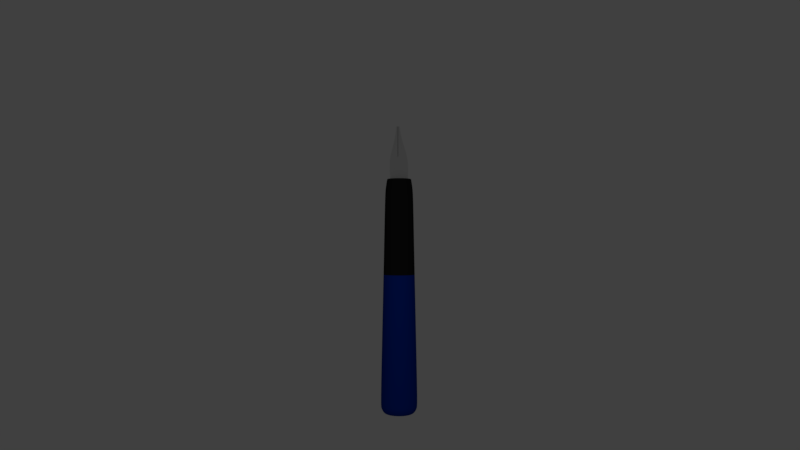 # Source: filler.blend  (saved by Blender 2.78.0; exported with 4.5.12 LTS)
import bpy
from mathutils import Matrix  # noqa: F401  (used for matrix-valued properties, if any)

bpy.ops.wm.read_factory_settings(use_empty=True)
scene = bpy.context.scene
scene.name = 'Scene'

# ---- collections
col_collection_1 = bpy.data.collections.new('Collection 1'); scene.collection.children.link(col_collection_1)

# ---- materials (node trees are filled in below, after node groups)
mat_material = bpy.data.materials.new('Material')
mat_material.alpha_threshold = 0.0
mat_material.use_transparent_shadow = False
mat_material.diffuse_color = (0.3588, 0.3588, 0.3588, 1.0)
mat_material.roughness = 0.5
mat_material.specular_intensity = 1.0
mat_material.line_color = (0.0, 0.0, 0.0, 1.0)
mat_material_003 = bpy.data.materials.new('Material.003')
mat_material_003.alpha_threshold = 0.0
mat_material_003.use_transparent_shadow = False
mat_material_003.diffuse_color = (0.04203, 0.04203, 0.04203, 1.0)
mat_material_003.roughness = 0.5
mat_material_003.specular_intensity = 0.4912
mat_material_001 = bpy.data.materials.new('Material.001')
mat_material_001.alpha_threshold = 0.0
mat_material_001.use_transparent_shadow = False
mat_material_001.diffuse_color = (0.01222, 0.01222, 0.01222, 1.0)
mat_material_001.roughness = 0.5
mat_material_001.specular_intensity = 0.0
mat_material_002 = bpy.data.materials.new('Material.002')
mat_material_002.alpha_threshold = 0.0
mat_material_002.use_transparent_shadow = False
mat_material_002.diffuse_color = (0.0, 0.02494, 0.2883, 1.0)
mat_material_002.roughness = 0.5
mat_material_002.specular_intensity = 0.02632

# ---- material node trees

# ---- world
world_world = bpy.data.worlds.new('World'); scene.world = world_world
world_world.color = (0.05088, 0.05088, 0.05088)
world_world.use_sun_shadow = False
world_world.sun_shadow_jitter_overblur = 0.0
world_world.cycles.sampling_method = 'MANUAL'

# ---- cameras
cam_camera = bpy.data.cameras.new('Camera')
cam_camera.clip_end = 100.0
cam_camera.lens = 35.0
cam_camera.sensor_width = 32.0
cam_camera.sensor_height = 18.0
cam_camera.ortho_scale = 7.314
cam_camera.dof.focus_distance = 0.0
cam_camera.dof.aperture_fstop = 128.0

# ---- lights
light_lamp = bpy.data.lights.new('Lamp', 'POINT')
light_lamp.transmission_factor = 0.0
light_lamp.cutoff_distance = 30.0
light_lamp.energy = 94.0
light_lamp.shadow_buffer_clip_start = 1.001
light_lamp.shadow_soft_size = 0.1
light_lamp.shadow_maximum_resolution = 0.006
light_lamp.use_absolute_resolution = True

# ---- meshes
me_plane = bpy.data.meshes.new('Plane')
me_plane.from_pydata([(-0.0678, 0.4081, 0.03042), (0.02815, 0.2843, 0.04111), (0.01273, 0.3386, 0.03642), (0.0007377, 0.4081, 0.03042), (0.04924, 0.2148, 0.04711), (0.08014, 0.1283, 0.05457), (0.1205, 0.02826, 0.06321), (0.1622, -0.09045, 0.07345), (0.1759, -0.143, 0.07799), (0.1854, -0.2142, 0.08414), (0.188, -0.2787, 0.0897), (0.1871, -0.3652, 0.09716), (0.1824, -0.4381, 0.1035), (0.1824, -0.4737, 0.1065), (-0.1895, -0.4703, 0.1062), (-0.1963, -0.4144, 0.1014), (-0.2066, -0.3414, 0.09511), (-0.21, -0.2583, 0.08794), (-0.2049, -0.1362, 0.0774), (-0.1912, -0.06671, 0.0714), (-0.1689, 0.004522, 0.06526), (-0.1329, 0.108, 0.05633), (-0.1055, 0.1928, 0.04901), (-0.08836, 0.2657, 0.04272), (-0.07893, 0.3183, 0.03818), (-0.07123, 0.3725, 0.0335), (0.0007377, 0.4058, -0.0009919), (0.01443, 0.3375, -0.007114), (0.02815, 0.2834, -0.01334), (0.04924, 0.2141, -0.01977), (-0.0678, 0.4058, -0.0009919), (0.08014, 0.1278, -0.02882), (0.1205, 0.02808, -0.04641), (0.1622, -0.09028, -0.06474), (0.1759, -0.1427, -0.075), (0.1854, -0.2137, -0.09245), (0.188, -0.278, -0.1088), (0.1871, -0.3642, -0.1362), (0.1824, -0.4369, -0.17), (0.1824, -0.4724, -0.1993), (-0.1895, -0.469, -0.1988), (-0.1963, -0.4132, -0.1693), (-0.2066, -0.3405, -0.1457), (-0.21, -0.2577, -0.12), (-0.2049, -0.1359, -0.08686), (-0.1912, -0.06661, -0.07613), (-0.1689, 0.004406, -0.06513), (-0.1329, 0.1076, -0.04917), (-0.1055, 0.1921, -0.03608), (-0.08836, 0.2648, -0.02482), (-0.07808, 0.3172, -0.01671), (-0.07123, 0.3713, -0.008332), (-0.03656, 0.4081, 0.02965), (-0.03353, 0.4058, -0.0009919), (0.0007377, 0.4072, 0.01415), (-0.0678, 0.4072, 0.01415), (-0.03353, 0.4072, 0.01415), (0.1897, -0.3219, 0.09343), (0.1897, -0.3211, -0.1219), (0.1858, -0.4016, 0.1003), (0.1858, -0.4006, -0.1499), (-0.03695, -0.08337, 0.07417), (-0.03353, 0.4081, 0.02872), (-0.029, 0.4081, 0.03046), (-0.029, -0.08337, 0.07417), (0.06296, 0.1716, 0.05084), (0.06296, 0.171, -0.02429), (0.1013, 0.07829, 0.05889), (0.1013, 0.07796, -0.03762), (0.1456, -0.03109, 0.06833), (0.1456, -0.0311, -0.05557)], [(56, 62)], [(3, 2, 1, 4, 65, 5, 67, 6, 69, 7, 8, 9, 10, 57, 11, 59, 12, 13, 14, 15, 16, 17, 18, 19, 20, 21, 22, 23, 24, 25, 0, 52), (26, 53, 30, 51, 50, 49, 48, 47, 46, 45, 44, 43, 42, 41, 40, 39, 38, 60, 37, 58, 36, 35, 34, 33, 70, 32, 68, 31, 66, 29, 28, 27), (2, 3, 54, 26, 27), (16, 15, 41, 42), (9, 8, 34, 35), (24, 23, 49, 50), (4, 1, 28, 29), (17, 16, 42, 43), (10, 9, 35, 36), (25, 24, 50, 51), (1, 2, 27, 28), (18, 17, 43, 44), (57, 10, 36, 58), (0, 25, 51, 30, 55), (56, 55, 30, 53), (19, 18, 44, 45), (59, 11, 37, 60), (65, 4, 29, 66), (20, 19, 45, 46), (13, 12, 38, 39), (67, 5, 31, 68), (21, 20, 46, 47), (14, 13, 39, 40), (69, 6, 32, 70), (22, 21, 47, 48), (15, 14, 40, 41), (8, 7, 33, 34), (23, 22, 48, 49), (54, 56, 53, 26), (3, 52, 0, 55, 56, 54), (11, 57, 58, 37), (12, 59, 60, 38), (52, 61, 64, 63), (5, 65, 66, 31), (6, 67, 68, 32), (7, 69, 70, 33)])
me_plane.polygons.foreach_set('material_index', [0, 0, 0, 0, 0, 0, 0, 0, 0, 0, 0, 0, 0, 0, 0, 0, 0, 0, 0, 0, 0, 0, 0, 0, 0, 0, 0, 0, 0, 0, 0, 0, 1, 0, 0, 0])
me_plane.materials.append(mat_material)
me_plane.materials.append(mat_material_003)
me_plane.use_remesh_preserve_volume = False
me_plane.use_remesh_preserve_attributes = False
me_plane.use_mirror_vertex_groups = False
me_plane.update()
me_cylinder = bpy.data.meshes.new('Cylinder')
me_cylinder.from_pydata([(3.293e-08, 0.7287, -1.213), (3.379e-08, 0.6748, 1.0), (0.1422, 0.7147, -1.213), (0.1316, 0.6618, 1.0), (0.2789, 0.6732, -1.213), (0.2582, 0.6234, 1.0), (0.4049, 0.6059, -1.213), (0.3749, 0.561, 1.0), (0.5153, 0.5153, -1.213), (0.4771, 0.4771, 1.0), (0.6059, 0.4049, -1.213), (0.561, 0.3749, 1.0), (0.6732, 0.2789, -1.213), (0.6234, 0.2582, 1.0), (0.7147, 0.1422, -1.213), (0.6618, 0.1316, 1.0), (0.7287, 1.363e-07, -1.213), (0.6748, 1.491e-07, 1.0), (0.7147, -0.1422, -1.213), (0.6618, -0.1316, 1.0), (0.6732, -0.2789, -1.213), (0.6234, -0.2582, 1.0), (0.6059, -0.4049, -1.213), (0.561, -0.3749, 1.0), (0.5153, -0.5153, -1.213), (0.4771, -0.4771, 1.0), (0.4049, -0.6059, -1.213), (0.3749, -0.561, 1.0), (0.2789, -0.6732, -1.213), (0.2582, -0.6234, 1.0), (0.1422, -0.7147, -1.213), (0.1316, -0.6618, 1.0), (-2.045e-07, -0.7287, -1.213), (-1.861e-07, -0.6748, 1.0), (-0.1422, -0.7147, -1.213), (-0.1316, -0.6618, 1.0), (-0.2789, -0.6732, -1.213), (-0.2582, -0.6234, 1.0), (-0.4049, -0.6059, -1.213), (-0.3749, -0.561, 1.0), (-0.5153, -0.5153, -1.213), (-0.4771, -0.4771, 1.0), (-0.6059, -0.4049, -1.213), (-0.561, -0.3749, 1.0), (-0.6732, -0.2789, -1.213), (-0.6234, -0.2582, 1.0), (-0.7147, -0.1422, -1.213), (-0.6618, -0.1316, 1.0), (-0.7287, 7.85e-07, -1.213), (-0.6748, 7.498e-07, 1.0), (-0.7147, 0.1422, -1.213), (-0.6618, 0.1316, 1.0), (-0.6732, 0.2789, -1.213), (-0.6234, 0.2582, 1.0), (-0.6059, 0.4049, -1.213), (-0.561, 0.3749, 1.0), (-0.5153, 0.5153, -1.213), (-0.4771, 0.4771, 1.0), (-0.4049, 0.6059, -1.213), (-0.3749, 0.561, 1.0), (-0.2789, 0.6732, -1.213), (-0.2582, 0.6234, 1.0), (-0.1422, 0.7147, -1.213), (-0.1316, 0.6618, 1.0), (1.681e-08, 0.8001, 0.8345), (0.1561, 0.7847, 0.8345), (0.3062, 0.7392, 0.8345), (0.4445, 0.6652, 0.8345), (0.5657, 0.5657, 0.8345), (0.6652, 0.4445, 0.8345), (0.7392, 0.3062, 0.8345), (0.7847, 0.1561, 0.8345), (0.8001, 1.229e-07, 0.8345), (0.7847, -0.1561, 0.8345), (0.7392, -0.3062, 0.8345), (0.6652, -0.4445, 0.8345), (0.5657, -0.5657, 0.8345), (0.4445, -0.6652, 0.8345), (0.3062, -0.7392, 0.8345), (0.1561, -0.7847, 0.8345), (-2.439e-07, -0.8001, 0.8345), (-0.1561, -0.7847, 0.8345), (-0.3062, -0.7392, 0.8345), (-0.4445, -0.6652, 0.8345), (-0.5657, -0.5657, 0.8345), (-0.6652, -0.4445, 0.8345), (-0.7392, -0.3062, 0.8345), (-0.7847, -0.1561, 0.8345), (-0.8001, 8.351e-07, 0.8345), (-0.7847, 0.1561, 0.8345), (-0.7392, 0.3062, 0.8345), (-0.6652, 0.4445, 0.8345), (-0.5657, 0.5657, 0.8345), (-0.4445, 0.6652, 0.8345), (-0.3062, 0.7392, 0.8345), (-0.1561, 0.7847, 0.8345), (0.1979, 0.9949, -1.144), (0.3882, 0.9372, -1.144), (0.5636, 0.8435, -1.144), (0.7173, 0.7173, -1.144), (0.8435, 0.5636, -1.144), (0.9372, 0.3882, -1.144), (0.9949, 0.1979, -1.144), (1.014, 7.508e-08, -1.144), (0.9949, -0.1979, -1.144), (0.9372, -0.3882, -1.144), (0.8435, -0.5636, -1.144), (0.7173, -0.7173, -1.144), (0.5636, -0.8435, -1.144), (0.3882, -0.9372, -1.144), (0.1979, -0.9949, -1.144), (-3.326e-07, -1.014, -1.144), (-0.1979, -0.9949, -1.144), (-0.3882, -0.9372, -1.144), (-0.5636, -0.8435, -1.144), (-0.7173, -0.7173, -1.144), (-0.8435, -0.5636, -1.144), (-0.9372, -0.3882, -1.144), (-0.9949, -0.1979, -1.144), (-1.014, 9.78e-07, -1.144), (-0.9949, 0.1979, -1.144), (-0.9372, 0.3882, -1.144), (-0.8435, 0.5636, -1.144), (-0.7173, 0.7173, -1.144), (-0.5636, 0.8435, -1.144), (-0.3882, 0.9372, -1.144), (-0.1979, 0.9949, -1.144), (-2.039e-09, 1.014, -1.144), (2.085e-08, 0.8638, 0.2191), (0.1685, 0.8472, 0.2191), (0.3306, 0.798, 0.2191), (0.4799, 0.7182, 0.2191), (0.6108, 0.6108, 0.2191), (0.7182, 0.4799, 0.2191), (0.798, 0.3306, 0.2191), (0.8472, 0.1685, 0.2191), (0.8638, 1.087e-07, 0.2191), (0.8472, -0.1685, 0.2191), (0.798, -0.3306, 0.2191), (0.7182, -0.4799, 0.2191), (0.6108, -0.6108, 0.2191), (0.4799, -0.7182, 0.2191), (0.3306, -0.798, 0.2191), (0.1685, -0.8472, 0.2191), (-2.606e-07, -0.8638, 0.2191), (-0.1685, -0.8472, 0.2191), (-0.3306, -0.798, 0.2191), (-0.4799, -0.7182, 0.2191), (-0.6108, -0.6108, 0.2191), (-0.7182, -0.4799, 0.2191), (-0.798, -0.3306, 0.2191), (-0.8472, -0.1685, 0.2191), (-0.8638, 8.776e-07, 0.2191), (-0.8472, 0.1685, 0.2191), (-0.798, 0.3306, 0.2191), (-0.7182, 0.4799, 0.2191), (-0.6108, 0.6108, 0.2191), (-0.4799, 0.7182, 0.2191), (-0.3306, 0.798, 0.2191), (-0.1685, 0.8472, 0.2191), (0.1807, 0.9085, -1.178), (0.3545, 0.8558, -1.178), (0.5146, 0.7702, -1.178), (0.655, 0.655, -1.178), (0.7702, 0.5146, -1.178), (0.8558, 0.3545, -1.178), (0.9085, 0.1807, -1.178), (0.9263, 9.274e-08, -1.178), (0.9085, -0.1807, -1.178), (0.8558, -0.3545, -1.178), (0.7702, -0.5146, -1.178), (0.655, -0.655, -1.178), (0.5146, -0.7702, -1.178), (0.3545, -0.8558, -1.178), (0.1807, -0.9085, -1.178), (-2.945e-07, -0.9263, -1.178), (-0.1807, -0.9085, -1.178), (-0.3545, -0.8558, -1.178), (-0.5146, -0.7702, -1.178), (-0.655, -0.655, -1.178), (-0.7702, -0.5146, -1.178), (-0.8558, -0.3545, -1.178), (-0.9085, -0.1807, -1.178), (-0.9263, 9.172e-07, -1.178), (-0.9085, 0.1807, -1.178), (-0.8558, 0.3545, -1.178), (-0.7702, 0.5146, -1.178), (-0.655, 0.655, -1.178), (-0.5146, 0.7702, -1.178), (-0.3545, 0.8558, -1.178), (-0.1807, 0.9085, -1.178), (7.332e-09, 0.9263, -1.178), (0.2047, 1.029, -1.111), (0.4015, 0.9693, -1.111), (0.5829, 0.8724, -1.111), (0.7419, 0.7419, -1.111), (0.8724, 0.5829, -1.111), (0.9693, 0.4015, -1.111), (1.029, 0.2047, -1.111), (1.049, 6.698e-08, -1.111), (1.029, -0.2047, -1.111), (0.9693, -0.4015, -1.111), (0.8724, -0.5829, -1.111), (0.7419, -0.7419, -1.111), (0.5829, -0.8724, -1.111), (0.4015, -0.9693, -1.111), (0.2047, -1.029, -1.111), (-3.482e-07, -1.049, -1.111), (-0.2047, -1.029, -1.111), (-0.4015, -0.9693, -1.111), (-0.5829, -0.8724, -1.111), (-0.7419, -0.7419, -1.111), (-0.8724, -0.5829, -1.111), (-0.9693, -0.4015, -1.111), (-1.029, -0.2047, -1.111), (-1.049, 1.001e-06, -1.111), (-1.029, 0.2047, -1.111), (-0.9693, 0.4015, -1.111), (-0.8724, 0.5829, -1.111), (-0.7419, 0.7419, -1.111), (-0.5829, 0.8724, -1.111), (-0.4015, 0.9693, -1.111), (-0.2047, 1.029, -1.111), (-6.308e-09, 1.049, -1.111), (3.348e-08, 0.6771, 0.9969), (0.1321, 0.6641, 0.9969), (0.2591, 0.6256, 0.9969), (0.3762, 0.563, 0.9969), (0.4788, 0.4788, 0.9969), (0.563, 0.3762, 0.9969), (0.6256, 0.2591, 0.9969), (0.6641, 0.1321, 0.9969), (0.6771, 1.487e-07, 0.9969), (0.6641, -0.1321, 0.9969), (0.6256, -0.2591, 0.9969), (0.563, -0.3762, 0.9969), (0.4788, -0.4788, 0.9969), (0.3762, -0.563, 0.9969), (0.2591, -0.6256, 0.9969), (0.1321, -0.6641, 0.9969), (-1.872e-07, -0.6771, 0.9969), (-0.1321, -0.6641, 0.9969), (-0.2591, -0.6256, 0.9969), (-0.3762, -0.563, 0.9969), (-0.4788, -0.4788, 0.9969), (-0.563, -0.3762, 0.9969), (-0.6256, -0.2591, 0.9969), (-0.6641, -0.1321, 0.9969), (-0.6771, 7.514e-07, 0.9969), (-0.6641, 0.1321, 0.9969), (-0.6256, 0.2591, 0.9969), (-0.563, 0.3762, 0.9969), (-0.4788, 0.4788, 0.9969), (-0.3762, 0.563, 0.9969), (-0.2591, 0.6256, 0.9969), (-0.1321, 0.6641, 0.9969), (0.1486, 0.7471, 0.9157), (0.2915, 0.7037, 0.9157), (0.4232, 0.6333, 0.9157), (0.5386, 0.5386, 0.9157), (0.6333, 0.4232, 0.9157), (0.7037, 0.2915, 0.9157), (0.7471, 0.1486, 0.9157), (0.7617, 1.304e-07, 0.9157), (0.7471, -0.1486, 0.9157), (0.7037, -0.2915, 0.9157), (0.6333, -0.4232, 0.9157), (0.5386, -0.5386, 0.9157), (0.4232, -0.6333, 0.9157), (0.2915, -0.7037, 0.9157), (0.1486, -0.7471, 0.9157), (-2.245e-07, -0.7617, 0.9157), (-0.1486, -0.7471, 0.9157), (-0.2915, -0.7037, 0.9157), (-0.4232, -0.6333, 0.9157), (-0.5386, -0.5386, 0.9157), (-0.6333, -0.4232, 0.9157), (-0.7037, -0.2915, 0.9157), (-0.7471, -0.1486, 0.9157), (-0.7617, 8.084e-07, 0.9157), (-0.7471, 0.1486, 0.9157), (-0.7037, 0.2915, 0.9157), (-0.6333, 0.4232, 0.9157), (-0.5386, 0.5386, 0.9157), (-0.4232, 0.6333, 0.9157), (-0.2915, 0.7037, 0.9157), (-0.1486, 0.7471, 0.9157), (2.366e-08, 0.7617, 0.9157)], [], [(224, 1, 3, 225), (225, 3, 5, 226), (226, 5, 7, 227), (227, 7, 9, 228), (228, 9, 11, 229), (229, 11, 13, 230), (230, 13, 15, 231), (231, 15, 17, 232), (232, 17, 19, 233), (233, 19, 21, 234), (234, 21, 23, 235), (235, 23, 25, 236), (236, 25, 27, 237), (237, 27, 29, 238), (238, 29, 31, 239), (239, 31, 33, 240), (240, 33, 35, 241), (241, 35, 37, 242), (242, 37, 39, 243), (243, 39, 41, 244), (244, 41, 43, 245), (245, 43, 45, 246), (246, 45, 47, 247), (247, 47, 49, 248), (248, 49, 51, 249), (249, 51, 53, 250), (250, 53, 55, 251), (251, 55, 57, 252), (252, 57, 59, 253), (253, 59, 61, 254), (3, 1, 63, 61, 59, 57, 55, 53, 51, 49, 47, 45, 43, 41, 39, 37, 35, 33, 31, 29, 27, 25, 23, 21, 19, 17, 15, 13, 11, 9, 7, 5), (254, 61, 63, 255), (255, 63, 1, 224), (0, 2, 4, 6, 8, 10, 12, 14, 16, 18, 20, 22, 24, 26, 28, 30, 32, 34, 36, 38, 40, 42, 44, 46, 48, 50, 52, 54, 56, 58, 60, 62), (159, 95, 64, 128), (158, 94, 95, 159), (157, 93, 94, 158), (156, 92, 93, 157), (155, 91, 92, 156), (154, 90, 91, 155), (153, 89, 90, 154), (152, 88, 89, 153), (151, 87, 88, 152), (150, 86, 87, 151), (149, 85, 86, 150), (148, 84, 85, 149), (147, 83, 84, 148), (146, 82, 83, 147), (145, 81, 82, 146), (144, 80, 81, 145), (143, 79, 80, 144), (142, 78, 79, 143), (141, 77, 78, 142), (140, 76, 77, 141), (139, 75, 76, 140), (138, 74, 75, 139), (137, 73, 74, 138), (136, 72, 73, 137), (135, 71, 72, 136), (134, 70, 71, 135), (133, 69, 70, 134), (132, 68, 69, 133), (131, 67, 68, 132), (130, 66, 67, 131), (129, 65, 66, 130), (128, 64, 65, 129), (191, 127, 96, 160), (160, 96, 97, 161), (161, 97, 98, 162), (162, 98, 99, 163), (163, 99, 100, 164), (164, 100, 101, 165), (165, 101, 102, 166), (166, 102, 103, 167), (167, 103, 104, 168), (168, 104, 105, 169), (169, 105, 106, 170), (170, 106, 107, 171), (171, 107, 108, 172), (172, 108, 109, 173), (173, 109, 110, 174), (174, 110, 111, 175), (175, 111, 112, 176), (176, 112, 113, 177), (177, 113, 114, 178), (178, 114, 115, 179), (179, 115, 116, 180), (180, 116, 117, 181), (181, 117, 118, 182), (182, 118, 119, 183), (183, 119, 120, 184), (184, 120, 121, 185), (185, 121, 122, 186), (186, 122, 123, 187), (187, 123, 124, 188), (188, 124, 125, 189), (189, 125, 126, 190), (190, 126, 127, 191), (223, 128, 129, 192), (192, 129, 130, 193), (193, 130, 131, 194), (194, 131, 132, 195), (195, 132, 133, 196), (196, 133, 134, 197), (197, 134, 135, 198), (198, 135, 136, 199), (199, 136, 137, 200), (200, 137, 138, 201), (201, 138, 139, 202), (202, 139, 140, 203), (203, 140, 141, 204), (204, 141, 142, 205), (205, 142, 143, 206), (206, 143, 144, 207), (207, 144, 145, 208), (208, 145, 146, 209), (209, 146, 147, 210), (210, 147, 148, 211), (211, 148, 149, 212), (212, 149, 150, 213), (213, 150, 151, 214), (214, 151, 152, 215), (215, 152, 153, 216), (216, 153, 154, 217), (217, 154, 155, 218), (218, 155, 156, 219), (219, 156, 157, 220), (220, 157, 158, 221), (221, 158, 159, 222), (222, 159, 128, 223), (62, 190, 191, 0), (60, 189, 190, 62), (58, 188, 189, 60), (56, 187, 188, 58), (54, 186, 187, 56), (52, 185, 186, 54), (50, 184, 185, 52), (48, 183, 184, 50), (46, 182, 183, 48), (44, 181, 182, 46), (42, 180, 181, 44), (40, 179, 180, 42), (38, 178, 179, 40), (36, 177, 178, 38), (34, 176, 177, 36), (32, 175, 176, 34), (30, 174, 175, 32), (28, 173, 174, 30), (26, 172, 173, 28), (24, 171, 172, 26), (22, 170, 171, 24), (20, 169, 170, 22), (18, 168, 169, 20), (16, 167, 168, 18), (14, 166, 167, 16), (12, 165, 166, 14), (10, 164, 165, 12), (8, 163, 164, 10), (6, 162, 163, 8), (4, 161, 162, 6), (2, 160, 161, 4), (0, 191, 160, 2), (126, 222, 223, 127), (125, 221, 222, 126), (124, 220, 221, 125), (123, 219, 220, 124), (122, 218, 219, 123), (121, 217, 218, 122), (120, 216, 217, 121), (119, 215, 216, 120), (118, 214, 215, 119), (117, 213, 214, 118), (116, 212, 213, 117), (115, 211, 212, 116), (114, 210, 211, 115), (113, 209, 210, 114), (112, 208, 209, 113), (111, 207, 208, 112), (110, 206, 207, 111), (109, 205, 206, 110), (108, 204, 205, 109), (107, 203, 204, 108), (106, 202, 203, 107), (105, 201, 202, 106), (104, 200, 201, 105), (103, 199, 200, 104), (102, 198, 199, 103), (101, 197, 198, 102), (100, 196, 197, 101), (99, 195, 196, 100), (98, 194, 195, 99), (97, 193, 194, 98), (96, 192, 193, 97), (127, 223, 192, 96), (286, 255, 224, 287), (285, 254, 255, 286), (284, 253, 254, 285), (283, 252, 253, 284), (282, 251, 252, 283), (281, 250, 251, 282), (280, 249, 250, 281), (279, 248, 249, 280), (278, 247, 248, 279), (277, 246, 247, 278), (276, 245, 246, 277), (275, 244, 245, 276), (274, 243, 244, 275), (273, 242, 243, 274), (272, 241, 242, 273), (271, 240, 241, 272), (270, 239, 240, 271), (269, 238, 239, 270), (268, 237, 238, 269), (267, 236, 237, 268), (266, 235, 236, 267), (265, 234, 235, 266), (264, 233, 234, 265), (263, 232, 233, 264), (262, 231, 232, 263), (261, 230, 231, 262), (260, 229, 230, 261), (259, 228, 229, 260), (258, 227, 228, 259), (257, 226, 227, 258), (256, 225, 226, 257), (287, 224, 225, 256), (64, 287, 256, 65), (65, 256, 257, 66), (66, 257, 258, 67), (67, 258, 259, 68), (68, 259, 260, 69), (69, 260, 261, 70), (70, 261, 262, 71), (71, 262, 263, 72), (72, 263, 264, 73), (73, 264, 265, 74), (74, 265, 266, 75), (75, 266, 267, 76), (76, 267, 268, 77), (77, 268, 269, 78), (78, 269, 270, 79), (79, 270, 271, 80), (80, 271, 272, 81), (81, 272, 273, 82), (82, 273, 274, 83), (83, 274, 275, 84), (84, 275, 276, 85), (85, 276, 277, 86), (86, 277, 278, 87), (87, 278, 279, 88), (88, 279, 280, 89), (89, 280, 281, 90), (90, 281, 282, 91), (91, 282, 283, 92), (92, 283, 284, 93), (93, 284, 285, 94), (94, 285, 286, 95), (95, 286, 287, 64)])
me_cylinder.polygons.foreach_set('material_index', [0, 0, 0, 0, 0, 0, 0, 0, 0, 0, 0, 0, 0, 0, 0, 0, 0, 0, 0, 0, 0, 0, 0, 0, 0, 0, 0, 0, 0, 0, 0, 0, 0, 1, 0, 0, 0, 0, 0, 0, 0, 0, 0, 0, 0, 0, 0, 0, 0, 0, 0, 0, 0, 0, 0, 0, 0, 0, 0, 0, 0, 0, 0, 0, 0, 0, 1, 1, 1, 1, 1, 1, 1, 1, 1, 1, 1, 1, 1, 1, 1, 1, 1, 1, 1, 1, 1, 1, 1, 1, 1, 1, 1, 1, 1, 1, 1, 1, 1, 1, 1, 1, 1, 1, 1, 1, 1, 1, 1, 1, 1, 1, 1, 1, 1, 1, 1, 1, 1, 1, 1, 1, 1, 1, 1, 1, 1, 1, 1, 1, 1, 1, 1, 1, 1, 1, 1, 1, 1, 1, 1, 1, 1, 1, 1, 1, 1, 1, 1, 1, 1, 1, 1, 1, 1, 1, 1, 1, 1, 1, 1, 1, 1, 1, 1, 1, 1, 1, 1, 1, 1, 1, 1, 1, 1, 1, 1, 1, 1, 1, 1, 1, 1, 1, 1, 1, 1, 1, 1, 1, 1, 1, 1, 1, 0, 0, 0, 0, 0, 0, 0, 0, 0, 0, 0, 0, 0, 0, 0, 0, 0, 0, 0, 0, 0, 0, 0, 0, 0, 0, 0, 0, 0, 0, 0, 0, 0, 0, 0, 0, 0, 0, 0, 0, 0, 0, 0, 0, 0, 0, 0, 0, 0, 0, 0, 0, 0, 0, 0, 0, 0, 0, 0, 0, 0, 0, 0, 0])
me_cylinder.materials.append(mat_material_001)
me_cylinder.materials.append(mat_material_002)
me_cylinder.use_remesh_preserve_volume = False
me_cylinder.use_remesh_preserve_attributes = False
me_cylinder.use_mirror_vertex_groups = False
me_cylinder.update()

# ---- objects
ob_plane = bpy.data.objects.new('Plane', me_plane)
ob_cylinder = bpy.data.objects.new('Cylinder', me_cylinder)
ob_lamp = bpy.data.objects.new('Lamp', light_lamp)
ob_camera = bpy.data.objects.new('Camera', cam_camera)

# ---- transforms, parenting, visibility, modifiers, constraints
ob_plane.location = (0.005312, -0.01718, 1.991)
ob_plane.rotation_euler = (1.571, -0.0, 0.0)
ob_plane.scale = (0.7951, 1.069, 0.6502)
ob_plane.lineart.crease_threshold = 0.0
ob_cylinder.location = (0.0, 0.0, -0.3203)
ob_cylinder.scale = (0.3067, 0.3067, 1.847)
ob_cylinder.lineart.crease_threshold = 0.0
_m = ob_cylinder.modifiers.new('Subsurf', 'SUBSURF')
_m.uv_smooth = 'PRESERVE_CORNERS'
_m.quality = 2
_m.show_only_control_edges = False
ob_lamp.location = (0.1275, -5.765, 1.147)
ob_lamp.rotation_euler = (0.6503, 0.05522, 1.866)
ob_lamp.lock_rotations_4d = False
ob_lamp.empty_display_type = 'ARROWS'
ob_lamp.color = (0.0, 0.0, 0.0, 0.0)
ob_lamp.lineart.crease_threshold = 0.0
ob_camera.location = (0.0153, -15.15, 0.7213)
ob_camera.rotation_euler = (1.571, -0.0, 0.0)
ob_camera.scale = (1.0, 1.0, 1.0)
ob_camera.lock_rotations_4d = False
ob_camera.empty_display_type = 'ARROWS'
ob_camera.color = (0.0, 0.0, 0.0, 0.0)
ob_camera.display_type = 'WIRE'
ob_camera.lineart.crease_threshold = 0.0

# ---- collection membership
col_collection_1.objects.link(ob_plane)
col_collection_1.objects.link(ob_cylinder)
col_collection_1.objects.link(ob_lamp)
col_collection_1.objects.link(ob_camera)

# ---- scene / render settings (as saved in the file)
scene.camera = ob_camera
scene.frame_start = 1; scene.frame_end = 250; scene.frame_set(1)
scene.render.engine = 'BLENDER_EEVEE_NEXT'
scene.render.resolution_percentage = 50
scene.render.dither_intensity = 0.0
scene.cycles.use_denoising = False
scene.cycles.samples = 128
scene.cycles.sampling_pattern = 'TABULATED_SOBOL'
scene.cycles.light_sampling_threshold = 0.0
scene.cycles.use_adaptive_sampling = False
scene.cycles.use_light_tree = False
scene.cycles.blur_glossy = 0.0
scene.cycles.sample_clamp_indirect = 0.0
scene.view_settings.view_transform = 'Standard'
bpy.context.view_layer.update()
